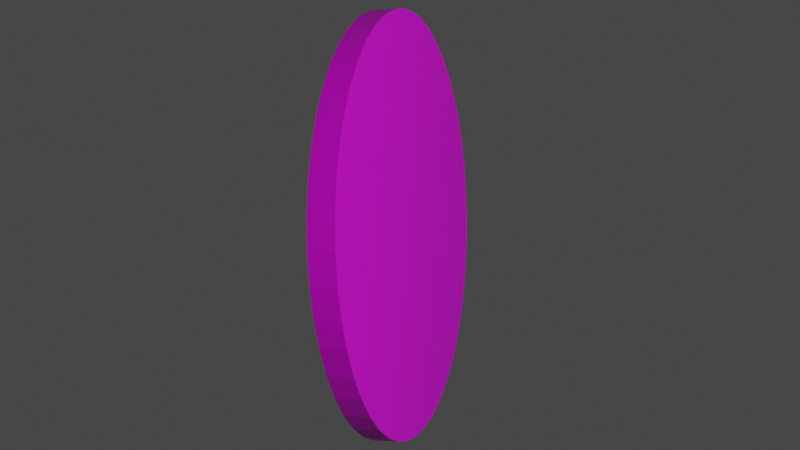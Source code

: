 # Source: coin.blend  (saved by Blender 3.5.10; exported with 4.5.12 LTS)
import bpy
from mathutils import Matrix  # noqa: F401  (used for matrix-valued properties, if any)

bpy.ops.wm.read_factory_settings(use_empty=True)
scene = bpy.context.scene
scene.name = 'Scene'

# ---- collections
col_collection = bpy.data.collections.new('Collection'); scene.collection.children.link(col_collection)

# ---- images (referenced by path relative to the original .blend; pixels are not part of the script)
import os
ASSET_DIR = os.environ.get("B2B_ASSET_DIR", "")  # directory of the original .blend (textures are referenced by path, not embedded)
HERE = os.path.dirname(os.path.abspath(__file__))  # packed textures are extracted next to this script under _unpacked/

def load_image(name, relpath, width, height, colorspace="sRGB"):
    """Load a texture the original file referenced (path relative to the .blend, or extracted next to this script)."""
    p = next((c for c in (os.path.join(HERE, relpath), os.path.join(ASSET_DIR, relpath)) if relpath and os.path.exists(c)), "")
    if p:
        img = bpy.data.images.load(p, check_existing=True)
        img.name = name
    else:  # same state as the original file: an image datablock whose file is absent (Cycles renders it pink)
        img = bpy.data.images.new(name, width, height)
        img.source = "FILE"
        img.filepath = "//" + (relpath or name)
    img.colorspace_settings.name = colorspace
    return img
img_coinface_png = load_image('coinface.png', 'coinface.png', 1024, 1024, 'sRGB')

# ---- materials (node trees are filled in below, after node groups)
mat_material_001 = bpy.data.materials.new('Material.001')

# ---- node groups
ng_auto_smooth = bpy.data.node_groups.new('Auto Smooth', 'GeometryNodeTree')
_s = ng_auto_smooth.interface.new_socket(name='Geometry', in_out='OUTPUT', socket_type='NodeSocketGeometry')
_s = ng_auto_smooth.interface.new_socket(name='Geometry', in_out='INPUT', socket_type='NodeSocketGeometry')
_s = ng_auto_smooth.interface.new_socket(name='Angle', in_out='INPUT', socket_type='NodeSocketFloat')
_s.subtype = 'ANGLE'
_s.min_value = 0.0
_s.max_value = 3.142
ng_auto_smooth.is_modifier = True
_N = ng_auto_smooth.nodes; _L = ng_auto_smooth.links
n0 = _N.new('NodeGroupOutput'); n0.name = 'Group Output'; n0.location = (480, -100)
n1 = _N.new('NodeGroupInput'); n1.name = 'Group Input'; n1.location = (-420, -300)
n2 = _N.new('NodeGroupInput'); n2.name = 'Group Input.001'; n2.location = (-60, -100)
n3 = _N.new('GeometryNodeSetShadeSmooth'); n3.name = 'Set Shade Smooth'; n3.location = (120, -100)
n3.domain = 'EDGE'
n4 = _N.new('GeometryNodeSetShadeSmooth'); n4.name = 'Set Shade Smooth.001'; n4.location = (300, -100)
n5 = _N.new('GeometryNodeInputMeshEdgeAngle'); n5.name = 'Edge Angle'; n5.location = (-420, -220)
n6 = _N.new('GeometryNodeInputEdgeSmooth'); n6.name = 'Is Edge Smooth'; n6.location = (-60, -160)
n7 = _N.new('GeometryNodeInputShadeSmooth'); n7.name = 'Is Face Smooth'; n7.location = (-240, -340)
n8 = _N.new('FunctionNodeBooleanMath'); n8.name = 'Boolean Math'; n8.location = (-60, -220)
n9 = _N.new('FunctionNodeCompare'); n9.name = 'Compare'; n9.location = (-240, -180)
n9.operation = 'LESS_EQUAL'
_L.new(n5.outputs[0], n9.inputs[0])
_L.new(n4.outputs[0], n0.inputs[0])
_L.new(n1.outputs[1], n9.inputs[1])
_L.new(n9.outputs[0], n8.inputs[0])
_L.new(n7.outputs[0], n8.inputs[1])
_L.new(n2.outputs[0], n3.inputs[0])
_L.new(n6.outputs[0], n3.inputs[1])
_L.new(n3.outputs[0], n4.inputs[0])
_L.new(n8.outputs[0], n3.inputs[2])
n0.is_active_output = True

# ---- material node trees
mat_material_001.use_nodes = True; mat_material_001.node_tree.nodes.clear()
_N = mat_material_001.node_tree.nodes; _L = mat_material_001.node_tree.links
n0 = _N.new('ShaderNodeBsdfPrincipled'); n0.name = 'Principled BSDF'; n0.location = (126, 345)
n0.distribution = 'GGX'
n0.subsurface_method = 'RANDOM_WALK_SKIN'
n0.inputs[3].default_value = 1.45
n0.inputs[27].default_value = (0.0, 0.0, 0.0, 1.0)
n0.inputs[28].default_value = 1.0
n1 = _N.new('ShaderNodeOutputMaterial'); n1.name = 'Material Output'; n1.location = (416, 345)
n2 = _N.new('ShaderNodeMapping'); n2.name = 'Mapping'; n2.location = (-474, 401)
n3 = _N.new('ShaderNodeTexCoord'); n3.name = 'Texture Coordinate'; n3.location = (-716, 363)
n4 = _N.new('ShaderNodeTexImage'); n4.name = 'Image Texture'; n4.location = (-207, 351)
n4.image = img_coinface_png
_L.new(n0.outputs[0], n1.inputs[0])
_L.new(n4.outputs[0], n0.inputs[0])
_L.new(n2.outputs[0], n4.inputs[0])
_L.new(n3.outputs[2], n2.inputs[0])
n1.is_active_output = True

# ---- world
world_world = bpy.data.worlds.new('World'); scene.world = world_world
world_world.use_nodes = True; world_world.node_tree.nodes.clear()
_N = world_world.node_tree.nodes; _L = world_world.node_tree.links
n0 = _N.new('ShaderNodeOutputWorld'); n0.name = 'World Output'; n0.location = (300, 300)
n1 = _N.new('ShaderNodeBackground'); n1.name = 'Background'; n1.location = (10, 300)
n1.inputs[0].default_value = (0.05088, 0.05088, 0.05088, 1.0)
_L.new(n1.outputs[0], n0.inputs[0])
n0.is_active_output = True
world_world.color = (0.05088, 0.05088, 0.05088)
world_world.use_sun_shadow = False
world_world.sun_shadow_jitter_overblur = 0.0

# ---- cameras
cam_camera_001 = bpy.data.cameras.new('Camera.001')
cam_camera_001.lens = 52.7
cam_camera_001.dof.focus_distance = 5.44

# ---- lights
light_light = bpy.data.lights.new('Light', 'POINT')
light_light.transmission_factor = 0.0
light_light.energy = 1000.0
light_light.shadow_soft_size = 0.1
light_light.shadow_maximum_resolution = 0.006
light_light.use_absolute_resolution = True

# ---- meshes
me_cylinder = bpy.data.meshes.new('Cylinder')
me_cylinder.from_pydata([(0.0, 1.0, -0.06), (0.0, 1.0, 0.06), (0.1392, 0.9903, -0.06), (0.1392, 0.9903, 0.06), (0.2756, 0.9613, -0.06), (0.2756, 0.9613, 0.06), (0.4067, 0.9135, -0.06), (0.4067, 0.9135, 0.06), (0.5299, 0.848, -0.06), (0.5299, 0.848, 0.06), (0.6428, 0.766, -0.06), (0.6428, 0.766, 0.06), (0.7431, 0.6691, -0.06), (0.7431, 0.6691, 0.06), (0.829, 0.5592, -0.06), (0.829, 0.5592, 0.06), (0.8988, 0.4384, -0.06), (0.8988, 0.4384, 0.06), (0.9511, 0.309, -0.06), (0.9511, 0.309, 0.06), (0.9848, 0.1736, -0.06), (0.9848, 0.1736, 0.06), (0.9994, 0.0349, -0.06), (0.9994, 0.0349, 0.06), (0.9945, -0.1045, -0.06), (0.9945, -0.1045, 0.06), (0.9703, -0.2419, -0.06), (0.9703, -0.2419, 0.06), (0.9272, -0.3746, -0.06), (0.9272, -0.3746, 0.06), (0.866, -0.5, -0.06), (0.866, -0.5, 0.06), (0.788, -0.6157, -0.06), (0.788, -0.6157, 0.06), (0.6947, -0.7193, -0.06), (0.6947, -0.7193, 0.06), (0.5878, -0.809, -0.06), (0.5878, -0.809, 0.06), (0.4695, -0.8829, -0.06), (0.4695, -0.8829, 0.06), (0.342, -0.9397, -0.06), (0.342, -0.9397, 0.06), (0.2079, -0.9781, -0.06), (0.2079, -0.9781, 0.06), (0.06976, -0.9976, -0.06), (0.06976, -0.9976, 0.06), (-0.06976, -0.9976, -0.06), (-0.06976, -0.9976, 0.06), (-0.2079, -0.9781, -0.06), (-0.2079, -0.9781, 0.06), (-0.342, -0.9397, -0.06), (-0.342, -0.9397, 0.06), (-0.4695, -0.8829, -0.06), (-0.4695, -0.8829, 0.06), (-0.5878, -0.809, -0.06), (-0.5878, -0.809, 0.06), (-0.6947, -0.7193, -0.06), (-0.6947, -0.7193, 0.06), (-0.788, -0.6157, -0.06), (-0.788, -0.6157, 0.06), (-0.866, -0.5, -0.06), (-0.866, -0.5, 0.06), (-0.9272, -0.3746, -0.06), (-0.9272, -0.3746, 0.06), (-0.9703, -0.2419, -0.06), (-0.9703, -0.2419, 0.06), (-0.9945, -0.1045, -0.06), (-0.9945, -0.1045, 0.06), (-0.9994, 0.0349, -0.06), (-0.9994, 0.0349, 0.06), (-0.9848, 0.1736, -0.06), (-0.9848, 0.1736, 0.06), (-0.9511, 0.309, -0.06), (-0.9511, 0.309, 0.06), (-0.8988, 0.4384, -0.06), (-0.8988, 0.4384, 0.06), (-0.829, 0.5592, -0.06), (-0.829, 0.5592, 0.06), (-0.7431, 0.6691, -0.06), (-0.7431, 0.6691, 0.06), (-0.6428, 0.766, -0.06), (-0.6428, 0.766, 0.06), (-0.5299, 0.848, -0.06), (-0.5299, 0.848, 0.06), (-0.4067, 0.9135, -0.06), (-0.4067, 0.9135, 0.06), (-0.2756, 0.9613, -0.06), (-0.2756, 0.9613, 0.06), (-0.1392, 0.9903, -0.06), (-0.1392, 0.9903, 0.06)], [], [(0, 1, 3, 2), (2, 3, 5, 4), (4, 5, 7, 6), (6, 7, 9, 8), (8, 9, 11, 10), (10, 11, 13, 12), (12, 13, 15, 14), (14, 15, 17, 16), (16, 17, 19, 18), (18, 19, 21, 20), (20, 21, 23, 22), (22, 23, 25, 24), (24, 25, 27, 26), (26, 27, 29, 28), (28, 29, 31, 30), (30, 31, 33, 32), (32, 33, 35, 34), (34, 35, 37, 36), (36, 37, 39, 38), (38, 39, 41, 40), (40, 41, 43, 42), (42, 43, 45, 44), (44, 45, 47, 46), (46, 47, 49, 48), (48, 49, 51, 50), (50, 51, 53, 52), (52, 53, 55, 54), (54, 55, 57, 56), (56, 57, 59, 58), (58, 59, 61, 60), (60, 61, 63, 62), (62, 63, 65, 64), (64, 65, 67, 66), (66, 67, 69, 68), (68, 69, 71, 70), (70, 71, 73, 72), (72, 73, 75, 74), (74, 75, 77, 76), (76, 77, 79, 78), (78, 79, 81, 80), (80, 81, 83, 82), (82, 83, 85, 84), (84, 85, 87, 86), (3, 1, 89, 87, 85, 83, 81, 79, 77, 75, 73, 71, 69, 67, 65, 63, 61, 59, 57, 55, 53, 51, 49, 47, 45, 43, 41, 39, 37, 35, 33, 31, 29, 27, 25, 23, 21, 19, 17, 15, 13, 11, 9, 7, 5), (86, 87, 89, 88), (88, 89, 1, 0), (0, 2, 4, 6, 8, 10, 12, 14, 16, 18, 20, 22, 24, 26, 28, 30, 32, 34, 36, 38, 40, 42, 44, 46, 48, 50, 52, 54, 56, 58, 60, 62, 64, 66, 68, 70, 72, 74, 76, 78, 80, 82, 84, 86, 88)])
_uv = me_cylinder.uv_layers.new(name='UVMap')
_uv.uv.foreach_set('vector', [0.4631, 0.4512, 0.4676, 0.4512, 0.4676, 0.4519, 0.4631, 0.4519, 0.4631, 0.4519, 0.4676, 0.4519, 0.4676, 0.4526, 0.4631, 0.4526, 0.4631, 0.4526, 0.4676, 0.4526, 0.4676, 0.4533, 0.4631, 0.4533, 0.4631, 0.4533, 0.4676, 0.4533, 0.4676, 0.454, 0.4631, 0.454, 0.4631, 0.454, 0.4676, 0.454, 0.4676, 0.4547, 0.4631, 0.4547, 0.4631, 0.4547, 0.4676, 0.4547, 0.4676, 0.4554, 0.4631, 0.4554, 0.4631, 0.4554, 0.4676, 0.4554, 0.4676, 0.4561, 0.4631, 0.4561, 0.4631, 0.4561, 0.4676, 0.4561, 0.4676, 0.4568, 0.4631, 0.4568, 0.4631, 0.4568, 0.4676, 0.4568, 0.4676, 0.4575, 0.4631, 0.4575, 0.4631, 0.4575, 0.4676, 0.4575, 0.4676, 0.4583, 0.4631, 0.4583, 0.4631, 0.4583, 0.4676, 0.4583, 0.4676, 0.459, 0.4631, 0.459, 0.4631, 0.459, 0.4676, 0.459, 0.4676, 0.4597, 0.4631, 0.4597, 0.4631, 0.4597, 0.4676, 0.4597, 0.4676, 0.4604, 0.4631, 0.4604, 0.4631, 0.4604, 0.4676, 0.4604, 0.4676, 0.4611, 0.4631, 0.4611, 0.4631, 0.4611, 0.4676, 0.4611, 0.4676, 0.4618, 0.4631, 0.4618, 0.4631, 0.4618, 0.4676, 0.4618, 0.4676, 0.4625, 0.4631, 0.4625, 0.4631, 0.4625, 0.4676, 0.4625, 0.4676, 0.4632, 0.4631, 0.4632, 0.4631, 0.4632, 0.4676, 0.4632, 0.4676, 0.4639, 0.4631, 0.4639, 0.4631, 0.4639, 0.4676, 0.4639, 0.4676, 0.4646, 0.4631, 0.4646, 0.4631, 0.4646, 0.4676, 0.4646, 0.4676, 0.4654, 0.4631, 0.4654, 0.4631, 0.4654, 0.4676, 0.4654, 0.4676, 0.4661, 0.4631, 0.4661, 0.4631, 0.4661, 0.4676, 0.4661, 0.4676, 0.4668, 0.4631, 0.4668, 0.4631, 0.4668, 0.4676, 0.4668, 0.4676, 0.4675, 0.4631, 0.4675, 0.4631, 0.4675, 0.4676, 0.4675, 0.4676, 0.4682, 0.4631, 0.4682, 0.4631, 0.4682, 0.4676, 0.4682, 0.4676, 0.4689, 0.4631, 0.4689, 0.4631, 0.4689, 0.4676, 0.4689, 0.4676, 0.4696, 0.4631, 0.4696, 0.4631, 0.4696, 0.4676, 0.4696, 0.4676, 0.4703, 0.4631, 0.4703, 0.4631, 0.4703, 0.4676, 0.4703, 0.4676, 0.471, 0.4631, 0.471, 0.4631, 0.471, 0.4676, 0.471, 0.4676, 0.4717, 0.4631, 0.4717, 0.4631, 0.4717, 0.4676, 0.4717, 0.4676, 0.4725, 0.4631, 0.4725, 0.4631, 0.4725, 0.4676, 0.4725, 0.4676, 0.4732, 0.4631, 0.4732, 0.4631, 0.4732, 0.4676, 0.4732, 0.4676, 0.4739, 0.4631, 0.4739, 0.4631, 0.4739, 0.4676, 0.4739, 0.4676, 0.4746, 0.4631, 0.4746, 0.4631, 0.4746, 0.4676, 0.4746, 0.4676, 0.4753, 0.4631, 0.4753, 0.4631, 0.4753, 0.4676, 0.4753, 0.4676, 0.476, 0.4631, 0.476, 0.4631, 0.476, 0.4676, 0.476, 0.4676, 0.4767, 0.4631, 0.4767, 0.4631, 0.4767, 0.4676, 0.4767, 0.4676, 0.4774, 0.4631, 0.4774, 0.4631, 0.4774, 0.4676, 0.4774, 0.4676, 0.4781, 0.4631, 0.4781, 0.4631, 0.4781, 0.4676, 0.4781, 0.4676, 0.4788, 0.4631, 0.4788, 0.4631, 0.4788, 0.4676, 0.4788, 0.4676, 0.4795, 0.4631, 0.4795, 0.4631, 0.4795, 0.4676, 0.4795, 0.4676, 0.4803, 0.4631, 0.4803, 0.4631, 0.4803, 0.4676, 0.4803, 0.4676, 0.481, 0.4631, 0.481, 0.4631, 0.481, 0.4676, 0.481, 0.4676, 0.4817, 0.4631, 0.4817, 0.3158, 0.907, 0.2914, 0.9104, 0.2671, 0.907, 0.2432, 0.8971, 0.2202, 0.8809, 0.1987, 0.8585, 0.1789, 0.8305, 0.1614, 0.7975, 0.1464, 0.76, 0.1342, 0.7187, 0.125, 0.6746, 0.1191, 0.6284, 0.1166, 0.5811, 0.1174, 0.5335, 0.1216, 0.4866, 0.1292, 0.4413, 0.1399, 0.3985, 0.1535, 0.3591, 0.1699, 0.3237, 0.1886, 0.2931, 0.2093, 0.2679, 0.2316, 0.2485, 0.255, 0.2354, 0.2792, 0.2288, 0.3036, 0.2288, 0.3278, 0.2354, 0.3513, 0.2485, 0.3736, 0.2679, 0.3943, 0.2931, 0.413, 0.3237, 0.4293, 0.3591, 0.4429, 0.3985, 0.4536, 0.4413, 0.4612, 0.4866, 0.4654, 0.5335, 0.4663, 0.5811, 0.4637, 0.6284, 0.4578, 0.6746, 0.4487, 0.7187, 0.4365, 0.76, 0.4214, 0.7975, 0.4039, 0.8305, 0.3841, 0.8585, 0.3626, 0.8809, 0.3396, 0.8971, 0.4631, 0.4817, 0.4676, 0.4817, 0.4676, 0.4824, 0.4631, 0.4824, 0.4631, 0.4824, 0.4676, 0.4824, 0.4676, 0.4831, 0.4631, 0.4831, 0.792, 0.9102, 0.8163, 0.9068, 0.8401, 0.8969, 0.863, 0.8806, 0.8845, 0.8582, 0.9042, 0.8302, 0.9217, 0.7971, 0.9367, 0.7595, 0.9489, 0.7183, 0.958, 0.6741, 0.9639, 0.6278, 0.9664, 0.5804, 0.9656, 0.5328, 0.9613, 0.4858, 0.9538, 0.4405, 0.9431, 0.3976, 0.9295, 0.3581, 0.9132, 0.3227, 0.8946, 0.292, 0.8739, 0.2668, 0.8517, 0.2474, 0.8283, 0.2343, 0.8042, 0.2276, 0.7798, 0.2276, 0.7557, 0.2343, 0.7323, 0.2474, 0.7101, 0.2668, 0.6894, 0.292, 0.6708, 0.3227, 0.6545, 0.3581, 0.6409, 0.3976, 0.6302, 0.4405, 0.6227, 0.4858, 0.6184, 0.5328, 0.6176, 0.5804, 0.6201, 0.6278, 0.626, 0.6741, 0.6352, 0.7183, 0.6473, 0.7595, 0.6623, 0.7971, 0.6798, 0.8302, 0.6995, 0.8582, 0.721, 0.8806, 0.7439, 0.8969, 0.7677, 0.9068])
me_cylinder.materials.append(mat_material_001)
me_cylinder.update()

# ---- objects
ob_light = bpy.data.objects.new('Light', light_light)
ob_cylinder = bpy.data.objects.new('Cylinder', me_cylinder)
ob_camera_001 = bpy.data.objects.new('Camera.001', cam_camera_001)

# ---- transforms, parenting, visibility, modifiers, constraints
ob_light.location = (4.076, 1.005, 5.904)
ob_light.rotation_euler = (0.6503, 0.05522, 1.866)
ob_light.lock_rotations_4d = False
ob_light.empty_display_type = 'ARROWS'
ob_light.color = (0.0, 0.0, 0.0, 0.0)
ob_light.lineart.crease_threshold = 0.0
ob_cylinder.location = (0.0, 0.0, 0.0)
ob_cylinder.rotation_euler = (0.0, 1.257, 0.0)
_m = ob_cylinder.modifiers.new('Auto Smooth', 'NODES')
_m.node_group = ng_auto_smooth
_gi = [s.identifier for s in ng_auto_smooth.interface.items_tree if s.item_type == 'SOCKET' and s.in_out == 'INPUT']
_m[_gi[1]] = 0.5236  # Angle
ob_camera_001.location = (0.0, 0.0, 5.5)

# ---- collection membership
col_collection.objects.link(ob_light)
col_collection.objects.link(ob_cylinder)
col_collection.objects.link(ob_camera_001)

# ---- scene / render settings (as saved in the file)
scene.camera = ob_camera_001
scene.frame_start = 0; scene.frame_end = 29; scene.frame_set(6)
scene.render.engine = 'CYCLES'
scene.render.fps = 15
scene.render.film_transparent = True
scene.cycles.sampling_pattern = 'TABULATED_SOBOL'
scene.view_settings.view_transform = 'Filmic'
bpy.context.view_layer.update()
